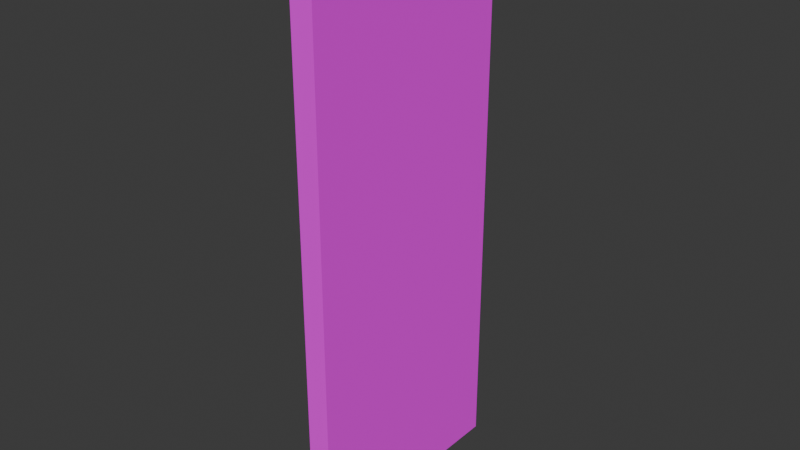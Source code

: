 # Source: DungeonWall_Thin.blend  (saved by Blender 4.3.34; exported with 4.5.12 LTS)
import bpy
from mathutils import Matrix  # noqa: F401  (used for matrix-valued properties, if any)

bpy.ops.wm.read_factory_settings(use_empty=True)
scene = bpy.context.scene
scene.name = 'Scene'

# ---- images (referenced by path relative to the original .blend; pixels are not part of the script)
import os
ASSET_DIR = os.environ.get("B2B_ASSET_DIR", "")  # directory of the original .blend (textures are referenced by path, not embedded)
HERE = os.path.dirname(os.path.abspath(__file__))  # packed textures are extracted next to this script under _unpacked/

def load_image(name, relpath, width, height, colorspace="sRGB"):
    """Load a texture the original file referenced (path relative to the .blend, or extracted next to this script)."""
    p = next((c for c in (os.path.join(HERE, relpath), os.path.join(ASSET_DIR, relpath)) if relpath and os.path.exists(c)), "")
    if p:
        img = bpy.data.images.load(p, check_existing=True)
        img.name = name
    else:  # same state as the original file: an image datablock whose file is absent (Cycles renders it pink)
        img = bpy.data.images.new(name, width, height)
        img.source = "FILE"
        img.filepath = "//" + (relpath or name)
    img.colorspace_settings.name = colorspace
    return img
img_ue4_1m_x_1m__1__png = load_image('UE4_1m x 1m (1).png', 'UE4_1m x 1m (1).png', 1024, 1024, 'sRGB')

# ---- materials (node trees are filled in below, after node groups)
mat_dungeonwall = bpy.data.materials.new('DungeonWall')

# ---- material node trees
mat_dungeonwall.use_nodes = True; mat_dungeonwall.node_tree.nodes.clear()
_N = mat_dungeonwall.node_tree.nodes; _L = mat_dungeonwall.node_tree.links
n0 = _N.new('ShaderNodeBsdfPrincipled'); n0.name = 'Principled BSDF'; n0.location = (10, 300)
n0.inputs[2].default_value = 1.0
n1 = _N.new('ShaderNodeOutputMaterial'); n1.name = 'Material Output'; n1.location = (300, 300)
n2 = _N.new('ShaderNodeTexImage'); n2.name = 'Image Texture'; n2.location = (-280, 280)
n2.image = img_ue4_1m_x_1m__1__png
_L.new(n0.outputs[0], n1.inputs[0])
_L.new(n2.outputs[0], n0.inputs[0])
n1.is_active_output = True

# ---- world
world_world = bpy.data.worlds.new('World'); scene.world = world_world
world_world.use_nodes = True; world_world.node_tree.nodes.clear()
_N = world_world.node_tree.nodes; _L = world_world.node_tree.links
n0 = _N.new('ShaderNodeOutputWorld'); n0.name = 'World Output'; n0.location = (300, 300)
n1 = _N.new('ShaderNodeBackground'); n1.name = 'Background'; n1.location = (10, 300)
n1.inputs[0].default_value = (0.05088, 0.05088, 0.05088, 1.0)
_L.new(n1.outputs[0], n0.inputs[0])
n0.is_active_output = True
world_world.color = (0.05088, 0.05088, 0.05088)
world_world.sun_shadow_jitter_overblur = 0.0

# ---- meshes
me_cube = bpy.data.meshes.new('Cube')
me_cube.from_pydata([(-0.05, -0.5, -1.25), (-0.05, -0.5, 1.25), (-0.05, 0.5, -1.25), (-0.05, 0.5, 1.25), (0.05, -0.5, -1.25), (0.05, -0.5, 1.25), (0.05, 0.5, -1.25), (0.05, 0.5, 1.25)], [], [(0, 1, 3, 2), (2, 3, 7, 6), (6, 7, 5, 4), (4, 5, 1, 0), (2, 6, 4, 0), (7, 3, 1, 5)])
_uv = me_cube.uv_layers.new(name='UVMap')
_uv.uv.foreach_set('vector', [0.375, 0.0, 0.625, 0.0, 0.625, 0.25, 0.375, 0.25, 0.375, 0.25, 0.625, 0.25, 0.625, 0.5, 0.375, 0.5, 0.375, 0.5, 0.625, 0.5, 0.625, 0.75, 0.375, 0.75, 0.375, 0.75, 0.625, 0.75, 0.625, 1.0, 0.375, 1.0, 0.125, 0.5, 0.375, 0.5, 0.375, 0.75, 0.125, 0.75, 0.625, 0.5, 0.875, 0.5, 0.875, 0.75, 0.625, 0.75])
me_cube.materials.append(mat_dungeonwall)
me_cube.update()

# ---- objects
ob_dungeon_wall_thin_col = bpy.data.objects.new('Dungeon_Wall_Thin-col', me_cube)

# ---- transforms, parenting, visibility, modifiers, constraints
ob_dungeon_wall_thin_col.location = (0.0, 0.0, 0.0)

# ---- collection membership
scene.collection.objects.link(ob_dungeon_wall_thin_col)

# ---- scene / render settings (as saved in the file)
scene.frame_start = 1; scene.frame_end = 250; scene.frame_set(1)
scene.render.engine = 'BLENDER_EEVEE_NEXT'
bpy.context.view_layer.update()

# ---- added for rendering (the .blend has no active camera and no usable light): camera, sun
cam_auto = bpy.data.cameras.new('AutoCamera')
cam_auto.lens = 50.0
cam_auto.sensor_width = 36.0
cam_auto.clip_end = 1000.0
ob_auto_camera = bpy.data.objects.new('AutoCamera', cam_auto)
scene.collection.objects.link(ob_auto_camera)
ob_auto_camera.location = (2.49296, -2.99155, 1.99437)
ob_auto_camera.rotation_euler = (1.09748, -7.21219e-08, 0.694738)
scene.camera = ob_auto_camera
light_auto_sun = bpy.data.lights.new('AutoSun', 'SUN')
light_auto_sun.energy = 3.0
light_auto_sun.angle = 0.0523599
ob_auto_sun = bpy.data.objects.new('AutoSun', light_auto_sun)
scene.collection.objects.link(ob_auto_sun)
ob_auto_sun.rotation_euler = (0.872665, 0.174533, 0.523599)
bpy.context.view_layer.update()
